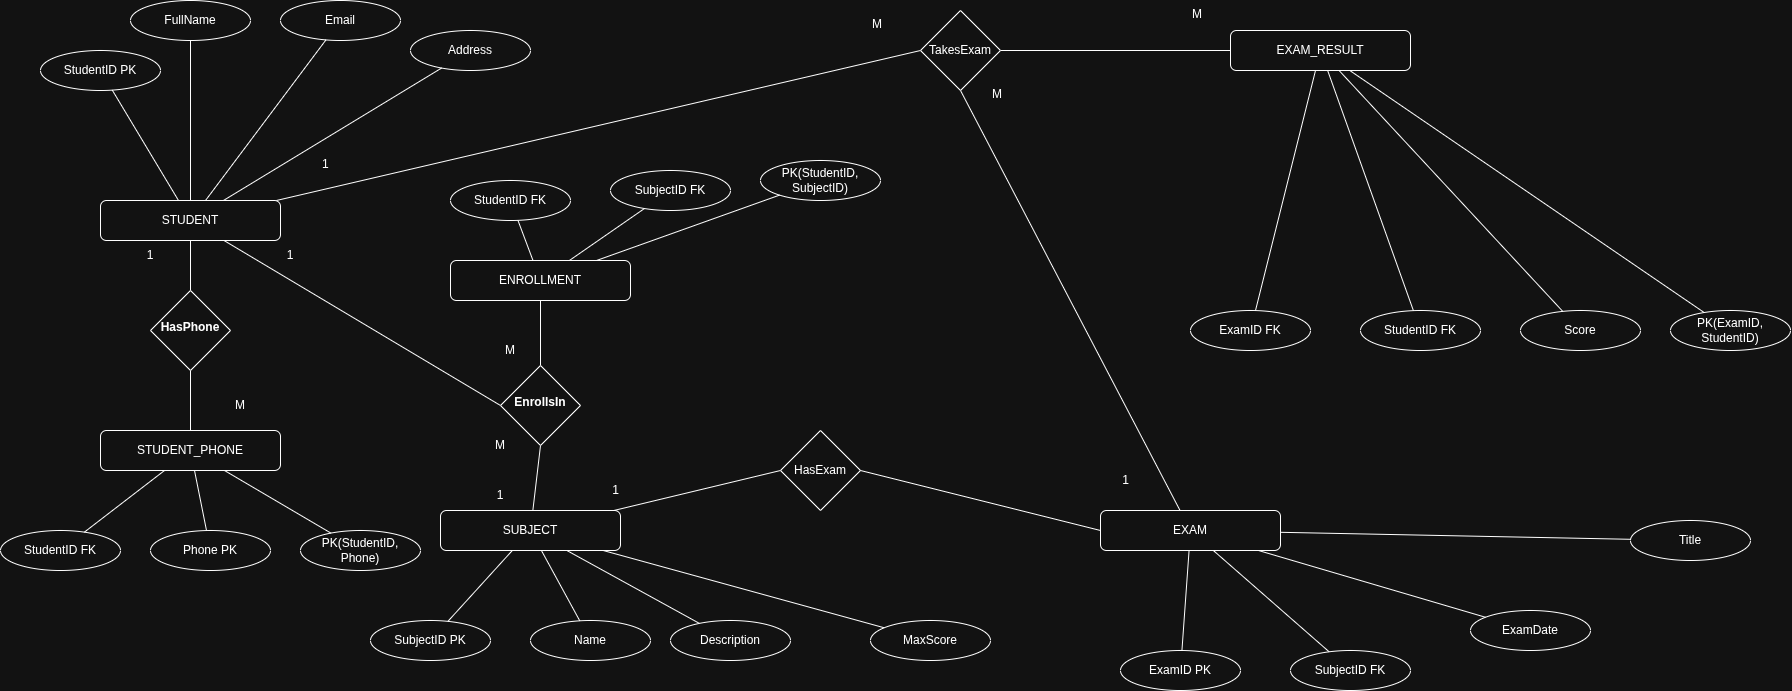

The diagram above was exported from draw.io. Its source (the exported page's mxGraphModel, read from the mxfile embedded in the PNG):
<mxGraphModel dx="3010" dy="1639" grid="1" gridSize="10" guides="1" tooltips="1" connect="1" arrows="1" fold="1" page="1" pageScale="1" pageWidth="1920" pageHeight="1080" math="0" shadow="0">
  <root>
    <mxCell id="0" />
    <mxCell id="1" parent="0" />
    <mxCell id="2" value="STUDENT" style="rounded=1;whiteSpace=wrap;html=1;" parent="1" vertex="1">
      <mxGeometry x="40" y="130" width="180" height="40" as="geometry" />
    </mxCell>
    <mxCell id="3" value="StudentID PK" style="ellipse;whiteSpace=wrap;html=1;" parent="1" vertex="1">
      <mxGeometry x="-20" y="-20" width="120" height="40" as="geometry" />
    </mxCell>
    <mxCell id="1000" style="endArrow=none;strokeWidth=1;" parent="1" source="2" target="3" edge="1">
      <mxGeometry relative="1" as="geometry" />
    </mxCell>
    <mxCell id="4" value="FullName" style="ellipse;whiteSpace=wrap;html=1;" parent="1" vertex="1">
      <mxGeometry x="70" y="-70" width="120" height="40" as="geometry" />
    </mxCell>
    <mxCell id="1001" style="endArrow=none;strokeWidth=1;" parent="1" source="2" target="4" edge="1">
      <mxGeometry relative="1" as="geometry" />
    </mxCell>
    <mxCell id="5" value="Email" style="ellipse;whiteSpace=wrap;html=1;" parent="1" vertex="1">
      <mxGeometry x="220" y="-70" width="120" height="40" as="geometry" />
    </mxCell>
    <mxCell id="1002" style="endArrow=none;strokeWidth=1;" parent="1" source="2" target="5" edge="1">
      <mxGeometry relative="1" as="geometry" />
    </mxCell>
    <mxCell id="6" value="Address" style="ellipse;whiteSpace=wrap;html=1;" parent="1" vertex="1">
      <mxGeometry x="350" y="-40" width="120" height="40" as="geometry" />
    </mxCell>
    <mxCell id="1003" style="endArrow=none;strokeWidth=1;" parent="1" source="2" target="6" edge="1">
      <mxGeometry relative="1" as="geometry" />
    </mxCell>
    <mxCell id="7" value="STUDENT_PHONE" style="rounded=1;whiteSpace=wrap;html=1;" parent="1" vertex="1">
      <mxGeometry x="40" y="360" width="180" height="40" as="geometry" />
    </mxCell>
    <mxCell id="8" value="StudentID FK" style="ellipse;whiteSpace=wrap;html=1;" parent="1" vertex="1">
      <mxGeometry x="-60" y="460" width="120" height="40" as="geometry" />
    </mxCell>
    <mxCell id="1004" style="endArrow=none;strokeWidth=1;" parent="1" source="7" target="8" edge="1">
      <mxGeometry relative="1" as="geometry" />
    </mxCell>
    <mxCell id="9" value="Phone PK" style="ellipse;whiteSpace=wrap;html=1;" parent="1" vertex="1">
      <mxGeometry x="90" y="460" width="120" height="40" as="geometry" />
    </mxCell>
    <mxCell id="1005" style="endArrow=none;strokeWidth=1;" parent="1" source="7" target="9" edge="1">
      <mxGeometry relative="1" as="geometry" />
    </mxCell>
    <mxCell id="10" value="PK(StudentID, Phone)" style="ellipse;whiteSpace=wrap;html=1;" parent="1" vertex="1">
      <mxGeometry x="240" y="460" width="120" height="40" as="geometry" />
    </mxCell>
    <mxCell id="1006" style="endArrow=none;strokeWidth=1;" parent="1" source="7" target="10" edge="1">
      <mxGeometry relative="1" as="geometry" />
    </mxCell>
    <mxCell id="11" value="SUBJECT" style="rounded=1;whiteSpace=wrap;html=1;" parent="1" vertex="1">
      <mxGeometry x="380" y="440" width="180" height="40" as="geometry" />
    </mxCell>
    <mxCell id="12" value="SubjectID PK" style="ellipse;whiteSpace=wrap;html=1;" parent="1" vertex="1">
      <mxGeometry x="310" y="550" width="120" height="40" as="geometry" />
    </mxCell>
    <mxCell id="1007" style="endArrow=none;strokeWidth=1;" parent="1" source="11" target="12" edge="1">
      <mxGeometry relative="1" as="geometry" />
    </mxCell>
    <mxCell id="13" value="Name" style="ellipse;whiteSpace=wrap;html=1;" parent="1" vertex="1">
      <mxGeometry x="470" y="550" width="120" height="40" as="geometry" />
    </mxCell>
    <mxCell id="1008" style="endArrow=none;strokeWidth=1;" parent="1" source="11" target="13" edge="1">
      <mxGeometry relative="1" as="geometry" />
    </mxCell>
    <mxCell id="14" value="Description" style="ellipse;whiteSpace=wrap;html=1;" parent="1" vertex="1">
      <mxGeometry x="610" y="550" width="120" height="40" as="geometry" />
    </mxCell>
    <mxCell id="1009" style="endArrow=none;strokeWidth=1;" parent="1" source="11" target="14" edge="1">
      <mxGeometry relative="1" as="geometry" />
    </mxCell>
    <mxCell id="15" value="MaxScore" style="ellipse;whiteSpace=wrap;html=1;" parent="1" vertex="1">
      <mxGeometry x="810" y="550" width="120" height="40" as="geometry" />
    </mxCell>
    <mxCell id="1010" style="endArrow=none;strokeWidth=1;" parent="1" source="11" target="15" edge="1">
      <mxGeometry relative="1" as="geometry" />
    </mxCell>
    <mxCell id="16" value="ENROLLMENT" style="rounded=1;whiteSpace=wrap;html=1;" parent="1" vertex="1">
      <mxGeometry x="390" y="190" width="180" height="40" as="geometry" />
    </mxCell>
    <mxCell id="17" value="StudentID FK" style="ellipse;whiteSpace=wrap;html=1;" parent="1" vertex="1">
      <mxGeometry x="390" y="110" width="120" height="40" as="geometry" />
    </mxCell>
    <mxCell id="1011" style="endArrow=none;strokeWidth=1;" parent="1" source="16" target="17" edge="1">
      <mxGeometry relative="1" as="geometry" />
    </mxCell>
    <mxCell id="18" value="SubjectID FK" style="ellipse;whiteSpace=wrap;html=1;" parent="1" vertex="1">
      <mxGeometry x="550" y="100" width="120" height="40" as="geometry" />
    </mxCell>
    <mxCell id="1012" style="endArrow=none;strokeWidth=1;" parent="1" source="16" target="18" edge="1">
      <mxGeometry relative="1" as="geometry" />
    </mxCell>
    <mxCell id="19" value="PK(StudentID, SubjectID)" style="ellipse;whiteSpace=wrap;html=1;" parent="1" vertex="1">
      <mxGeometry x="700" y="90" width="120" height="40" as="geometry" />
    </mxCell>
    <mxCell id="1013" style="endArrow=none;strokeWidth=1;" parent="1" source="16" target="19" edge="1">
      <mxGeometry relative="1" as="geometry" />
    </mxCell>
    <mxCell id="20" value="EXAM" style="rounded=1;whiteSpace=wrap;html=1;" parent="1" vertex="1">
      <mxGeometry x="1040" y="440" width="180" height="40" as="geometry" />
    </mxCell>
    <mxCell id="21" value="ExamID PK" style="ellipse;whiteSpace=wrap;html=1;" parent="1" vertex="1">
      <mxGeometry x="1060" y="580" width="120" height="40" as="geometry" />
    </mxCell>
    <mxCell id="1014" style="endArrow=none;strokeWidth=1;" parent="1" source="20" target="21" edge="1">
      <mxGeometry relative="1" as="geometry" />
    </mxCell>
    <mxCell id="22" value="SubjectID FK" style="ellipse;whiteSpace=wrap;html=1;" parent="1" vertex="1">
      <mxGeometry x="1230" y="580" width="120" height="40" as="geometry" />
    </mxCell>
    <mxCell id="1015" style="endArrow=none;strokeWidth=1;" parent="1" source="20" target="22" edge="1">
      <mxGeometry relative="1" as="geometry" />
    </mxCell>
    <mxCell id="23" value="ExamDate" style="ellipse;whiteSpace=wrap;html=1;" parent="1" vertex="1">
      <mxGeometry x="1410" y="540" width="120" height="40" as="geometry" />
    </mxCell>
    <mxCell id="1016" style="endArrow=none;strokeWidth=1;" parent="1" source="20" target="23" edge="1">
      <mxGeometry relative="1" as="geometry" />
    </mxCell>
    <mxCell id="24" value="Title" style="ellipse;whiteSpace=wrap;html=1;" parent="1" vertex="1">
      <mxGeometry x="1570" y="450" width="120" height="40" as="geometry" />
    </mxCell>
    <mxCell id="1017" style="endArrow=none;strokeWidth=1;" parent="1" source="20" target="24" edge="1">
      <mxGeometry relative="1" as="geometry" />
    </mxCell>
    <mxCell id="25" value="EXAM_RESULT" style="rounded=1;whiteSpace=wrap;html=1;" parent="1" vertex="1">
      <mxGeometry x="1170" y="-40" width="180" height="40" as="geometry" />
    </mxCell>
    <mxCell id="26" value="ExamID FK" style="ellipse;whiteSpace=wrap;html=1;" parent="1" vertex="1">
      <mxGeometry x="1130" y="240" width="120" height="40" as="geometry" />
    </mxCell>
    <mxCell id="1018" style="endArrow=none;strokeWidth=1;" parent="1" source="25" target="26" edge="1">
      <mxGeometry relative="1" as="geometry" />
    </mxCell>
    <mxCell id="27" value="StudentID FK" style="ellipse;whiteSpace=wrap;html=1;" parent="1" vertex="1">
      <mxGeometry x="1300" y="240" width="120" height="40" as="geometry" />
    </mxCell>
    <mxCell id="1019" style="endArrow=none;strokeWidth=1;" parent="1" source="25" target="27" edge="1">
      <mxGeometry relative="1" as="geometry" />
    </mxCell>
    <mxCell id="28" value="Score" style="ellipse;whiteSpace=wrap;html=1;" parent="1" vertex="1">
      <mxGeometry x="1460" y="240" width="120" height="40" as="geometry" />
    </mxCell>
    <mxCell id="1020" style="endArrow=none;strokeWidth=1;" parent="1" source="25" target="28" edge="1">
      <mxGeometry relative="1" as="geometry" />
    </mxCell>
    <mxCell id="29" value="PK(ExamID, StudentID)" style="ellipse;whiteSpace=wrap;html=1;" parent="1" vertex="1">
      <mxGeometry x="1610" y="240" width="120" height="40" as="geometry" />
    </mxCell>
    <mxCell id="1021" style="endArrow=none;strokeWidth=1;" parent="1" source="25" target="29" edge="1">
      <mxGeometry relative="1" as="geometry" />
    </mxCell>
    <mxCell id="1022" style="endArrow=none;strokeWidth=1;exitX=0.5;exitY=1;exitDx=0;exitDy=0;" parent="1" source="5KBxPVWYABx5cbKNPDgE-1033" target="7" edge="1">
      <mxGeometry relative="1" as="geometry" />
    </mxCell>
    <mxCell id="1023" style="endArrow=none;strokeWidth=1;entryX=0;entryY=0.5;entryDx=0;entryDy=0;" parent="1" source="2" target="5KBxPVWYABx5cbKNPDgE-1031" edge="1">
      <mxGeometry relative="1" as="geometry" />
    </mxCell>
    <mxCell id="1024" style="endArrow=none;strokeWidth=1;exitX=0.5;exitY=0;exitDx=0;exitDy=0;" parent="1" source="5KBxPVWYABx5cbKNPDgE-1031" target="16" edge="1">
      <mxGeometry relative="1" as="geometry" />
    </mxCell>
    <mxCell id="1025" style="endArrow=none;strokeWidth=1;entryX=0;entryY=0.5;entryDx=0;entryDy=0;" parent="1" source="11" target="5KBxPVWYABx5cbKNPDgE-1027" edge="1">
      <mxGeometry relative="1" as="geometry" />
    </mxCell>
    <mxCell id="36" value="1" style="text;html=1;align=center;verticalAlign=middle;resizable=0;points=[];labelBackgroundColor=none;" parent="1" vertex="1">
      <mxGeometry x="1050" y="400" width="30" height="20" as="geometry" />
    </mxCell>
    <mxCell id="1026" style="endArrow=none;strokeWidth=1;entryX=0.5;entryY=1;entryDx=0;entryDy=0;" parent="1" source="20" target="5KBxPVWYABx5cbKNPDgE-1035" edge="1">
      <mxGeometry relative="1" as="geometry" />
    </mxCell>
    <mxCell id="1027" style="endArrow=none;strokeWidth=1;exitX=1;exitY=0.5;exitDx=0;exitDy=0;" parent="1" source="5KBxPVWYABx5cbKNPDgE-1035" target="25" edge="1">
      <mxGeometry relative="1" as="geometry" />
    </mxCell>
    <mxCell id="Y5hrXXqnDMtIsZhidBWk-1032" value="M" style="text;html=1;whiteSpace=wrap;strokeColor=none;fillColor=none;align=center;verticalAlign=middle;rounded=0;" parent="1" vertex="1">
      <mxGeometry x="150" y="320" width="60" height="30" as="geometry" />
    </mxCell>
    <mxCell id="Y5hrXXqnDMtIsZhidBWk-1033" value="1" style="text;html=1;whiteSpace=wrap;strokeColor=none;fillColor=none;align=center;verticalAlign=middle;rounded=0;" parent="1" vertex="1">
      <mxGeometry x="60" y="170" width="60" height="30" as="geometry" />
    </mxCell>
    <mxCell id="5KBxPVWYABx5cbKNPDgE-1027" value="HasExam" style="rhombus;whiteSpace=wrap;html=1;" vertex="1" parent="1">
      <mxGeometry x="720" y="360" width="80" height="80" as="geometry" />
    </mxCell>
    <mxCell id="5KBxPVWYABx5cbKNPDgE-1030" style="endArrow=none;strokeWidth=1;entryX=0;entryY=0.5;entryDx=0;entryDy=0;exitX=1;exitY=0.5;exitDx=0;exitDy=0;" edge="1" parent="1" source="5KBxPVWYABx5cbKNPDgE-1027" target="20">
      <mxGeometry relative="1" as="geometry">
        <mxPoint x="700" y="272" as="sourcePoint" />
        <mxPoint x="760" y="260" as="targetPoint" />
      </mxGeometry>
    </mxCell>
    <mxCell id="5KBxPVWYABx5cbKNPDgE-1032" value="" style="endArrow=none;strokeWidth=1;entryX=0.5;entryY=1;entryDx=0;entryDy=0;" edge="1" parent="1" source="11" target="5KBxPVWYABx5cbKNPDgE-1031">
      <mxGeometry relative="1" as="geometry">
        <mxPoint x="477" y="360" as="sourcePoint" />
        <mxPoint x="470" y="320" as="targetPoint" />
      </mxGeometry>
    </mxCell>
    <mxCell id="5KBxPVWYABx5cbKNPDgE-1031" value="&lt;table&gt;&lt;tbody&gt;&lt;tr data-end=&quot;446&quot; data-start=&quot;369&quot;&gt;&lt;td data-end=&quot;446&quot; data-start=&quot;429&quot; data-col-size=&quot;sm&quot;&gt;&lt;strong data-end=&quot;444&quot; data-start=&quot;431&quot;&gt;EnrollsIn&lt;/strong&gt;&lt;/td&gt;&lt;/tr&gt;&lt;/tbody&gt;&lt;/table&gt;&lt;table&gt;&lt;tbody&gt;&lt;tr data-end=&quot;502&quot; data-start=&quot;447&quot;&gt;&lt;td data-col-size=&quot;sm&quot; data-end=&quot;470&quot; data-start=&quot;447&quot;&gt;&lt;/td&gt;&lt;/tr&gt;&lt;/tbody&gt;&lt;/table&gt;" style="rhombus;whiteSpace=wrap;html=1;" vertex="1" parent="1">
      <mxGeometry x="440" y="295" width="80" height="80" as="geometry" />
    </mxCell>
    <mxCell id="5KBxPVWYABx5cbKNPDgE-1034" value="" style="endArrow=none;strokeWidth=1;entryX=0.5;entryY=0;entryDx=0;entryDy=0;" edge="1" parent="1" source="2" target="5KBxPVWYABx5cbKNPDgE-1033">
      <mxGeometry relative="1" as="geometry">
        <mxPoint x="139" y="170" as="sourcePoint" />
        <mxPoint x="160" y="200" as="targetPoint" />
      </mxGeometry>
    </mxCell>
    <mxCell id="5KBxPVWYABx5cbKNPDgE-1033" value="&lt;table&gt;&lt;tbody&gt;&lt;tr data-end=&quot;368&quot; data-start=&quot;306&quot;&gt;&lt;td data-end=&quot;368&quot; data-start=&quot;352&quot; data-col-size=&quot;sm&quot;&gt;&lt;strong data-end=&quot;366&quot; data-start=&quot;354&quot;&gt;HasPhone&lt;/strong&gt;&lt;/td&gt;&lt;/tr&gt;&lt;/tbody&gt;&lt;/table&gt;&lt;table&gt;&lt;tbody&gt;&lt;tr data-end=&quot;446&quot; data-start=&quot;369&quot;&gt;&lt;td data-col-size=&quot;sm&quot; data-end=&quot;392&quot; data-start=&quot;369&quot;&gt;&lt;/td&gt;&lt;/tr&gt;&lt;/tbody&gt;&lt;/table&gt;" style="rhombus;whiteSpace=wrap;html=1;" vertex="1" parent="1">
      <mxGeometry x="90" y="220" width="80" height="80" as="geometry" />
    </mxCell>
    <mxCell id="5KBxPVWYABx5cbKNPDgE-1036" value="" style="endArrow=none;strokeWidth=1;entryX=0;entryY=0.5;entryDx=0;entryDy=0;" edge="1" parent="1" source="2" target="5KBxPVWYABx5cbKNPDgE-1035">
      <mxGeometry relative="1" as="geometry">
        <mxPoint x="220" y="130" as="sourcePoint" />
        <mxPoint x="940" y="-30" as="targetPoint" />
      </mxGeometry>
    </mxCell>
    <mxCell id="5KBxPVWYABx5cbKNPDgE-1035" value="TakesExam" style="rhombus;whiteSpace=wrap;html=1;" vertex="1" parent="1">
      <mxGeometry x="860" y="-60" width="80" height="80" as="geometry" />
    </mxCell>
    <mxCell id="5KBxPVWYABx5cbKNPDgE-1038" value="M" style="text;html=1;whiteSpace=wrap;strokeColor=none;fillColor=none;align=center;verticalAlign=middle;rounded=0;" vertex="1" parent="1">
      <mxGeometry x="410" y="360" width="60" height="30" as="geometry" />
    </mxCell>
    <mxCell id="5KBxPVWYABx5cbKNPDgE-1039" value="1" style="text;html=1;whiteSpace=wrap;strokeColor=none;fillColor=none;align=center;verticalAlign=middle;rounded=0;" vertex="1" parent="1">
      <mxGeometry x="200" y="170" width="60" height="30" as="geometry" />
    </mxCell>
    <mxCell id="5KBxPVWYABx5cbKNPDgE-1041" value="1" style="text;html=1;whiteSpace=wrap;strokeColor=none;fillColor=none;align=center;verticalAlign=middle;rounded=0;" vertex="1" parent="1">
      <mxGeometry x="410" y="410" width="60" height="30" as="geometry" />
    </mxCell>
    <mxCell id="5KBxPVWYABx5cbKNPDgE-1042" value="M" style="text;html=1;whiteSpace=wrap;strokeColor=none;fillColor=none;align=center;verticalAlign=middle;rounded=0;" vertex="1" parent="1">
      <mxGeometry x="420" y="265" width="60" height="30" as="geometry" />
    </mxCell>
    <mxCell id="5KBxPVWYABx5cbKNPDgE-1043" value="M" style="text;whiteSpace=wrap;html=1;" vertex="1" parent="1">
      <mxGeometry x="930" y="10" width="40" height="40" as="geometry" />
    </mxCell>
    <mxCell id="5KBxPVWYABx5cbKNPDgE-1044" value="1" style="text;whiteSpace=wrap;html=1;" vertex="1" parent="1">
      <mxGeometry x="260" y="80" width="40" height="40" as="geometry" />
    </mxCell>
    <mxCell id="5KBxPVWYABx5cbKNPDgE-1045" value="M" style="text;whiteSpace=wrap;html=1;" vertex="1" parent="1">
      <mxGeometry x="1130" y="-70" width="40" height="40" as="geometry" />
    </mxCell>
    <mxCell id="5KBxPVWYABx5cbKNPDgE-1046" value="M" style="text;whiteSpace=wrap;html=1;" vertex="1" parent="1">
      <mxGeometry x="810" y="-60" width="40" height="40" as="geometry" />
    </mxCell>
    <mxCell id="5KBxPVWYABx5cbKNPDgE-1047" value="1" style="text;html=1;align=center;verticalAlign=middle;resizable=0;points=[];labelBackgroundColor=none;" vertex="1" parent="1">
      <mxGeometry x="540" y="410" width="30" height="20" as="geometry" />
    </mxCell>
  </root>
</mxGraphModel>